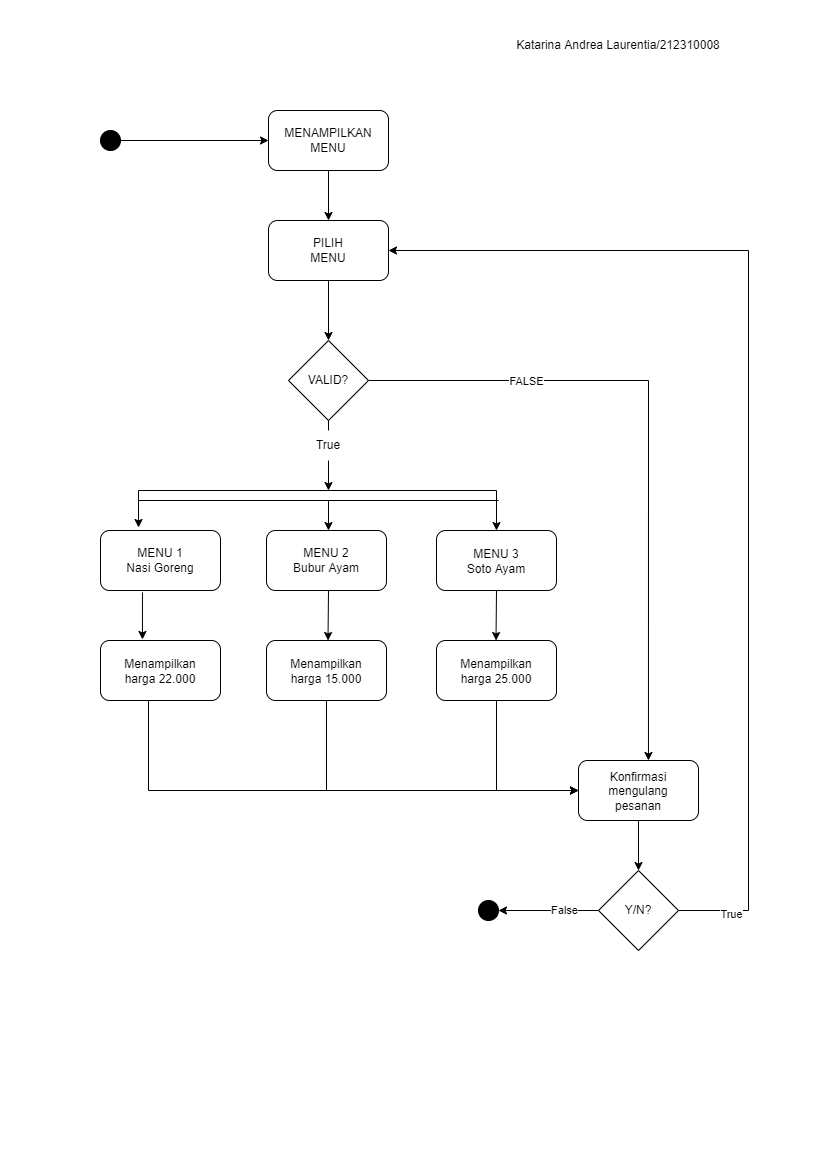

The diagram above was exported from draw.io. Its source (the exported page's mxGraphModel, read from the mxfile embedded in the PNG):
<mxGraphModel dx="868" dy="482" grid="1" gridSize="10" guides="1" tooltips="1" connect="1" arrows="1" fold="1" page="1" pageScale="1" pageWidth="827" pageHeight="1169" math="0" shadow="0">
  <root>
    <mxCell id="0" />
    <mxCell id="1" parent="0" />
    <mxCell id="xg4mIrfCmxF_GeiTSlls-8" style="edgeStyle=orthogonalEdgeStyle;rounded=0;orthogonalLoop=1;jettySize=auto;html=1;entryX=0;entryY=0.5;entryDx=0;entryDy=0;" edge="1" parent="1" source="xg4mIrfCmxF_GeiTSlls-3" target="xg4mIrfCmxF_GeiTSlls-4">
      <mxGeometry relative="1" as="geometry" />
    </mxCell>
    <mxCell id="xg4mIrfCmxF_GeiTSlls-3" value="" style="ellipse;whiteSpace=wrap;html=1;aspect=fixed;fillColor=#000000;" vertex="1" parent="1">
      <mxGeometry x="100" y="130" width="20" height="20" as="geometry" />
    </mxCell>
    <mxCell id="xg4mIrfCmxF_GeiTSlls-4" value="" style="rounded=1;whiteSpace=wrap;html=1;fillColor=#FFFFFF;" vertex="1" parent="1">
      <mxGeometry x="268" y="110" width="120" height="60" as="geometry" />
    </mxCell>
    <mxCell id="xg4mIrfCmxF_GeiTSlls-5" value="MENAMPILKAN&lt;br&gt;MENU" style="text;html=1;strokeColor=none;fillColor=none;align=center;verticalAlign=middle;whiteSpace=wrap;rounded=0;" vertex="1" parent="1">
      <mxGeometry x="278" y="125" width="100" height="30" as="geometry" />
    </mxCell>
    <mxCell id="xg4mIrfCmxF_GeiTSlls-9" value="" style="rounded=1;whiteSpace=wrap;html=1;fillColor=#FFFFFF;" vertex="1" parent="1">
      <mxGeometry x="100" y="530" width="120" height="60" as="geometry" />
    </mxCell>
    <mxCell id="xg4mIrfCmxF_GeiTSlls-10" value="" style="rounded=1;whiteSpace=wrap;html=1;fillColor=#FFFFFF;" vertex="1" parent="1">
      <mxGeometry x="266" y="530" width="120" height="60" as="geometry" />
    </mxCell>
    <mxCell id="xg4mIrfCmxF_GeiTSlls-11" value="" style="rounded=1;whiteSpace=wrap;html=1;fillColor=#FFFFFF;" vertex="1" parent="1">
      <mxGeometry x="436" y="530" width="120" height="60" as="geometry" />
    </mxCell>
    <mxCell id="xg4mIrfCmxF_GeiTSlls-13" value="MENU 1&lt;br&gt;Nasi Goreng" style="text;html=1;strokeColor=none;fillColor=none;align=center;verticalAlign=middle;whiteSpace=wrap;rounded=0;" vertex="1" parent="1">
      <mxGeometry x="110" y="545" width="100" height="30" as="geometry" />
    </mxCell>
    <mxCell id="xg4mIrfCmxF_GeiTSlls-14" value="MENU 2&lt;br&gt;Bubur Ayam" style="text;html=1;strokeColor=none;fillColor=none;align=center;verticalAlign=middle;whiteSpace=wrap;rounded=0;" vertex="1" parent="1">
      <mxGeometry x="276" y="545" width="100" height="30" as="geometry" />
    </mxCell>
    <mxCell id="xg4mIrfCmxF_GeiTSlls-15" value="MENU 3&lt;br&gt;Soto Ayam" style="text;html=1;strokeColor=none;fillColor=none;align=center;verticalAlign=middle;whiteSpace=wrap;rounded=0;" vertex="1" parent="1">
      <mxGeometry x="446" y="546" width="100" height="30" as="geometry" />
    </mxCell>
    <mxCell id="xg4mIrfCmxF_GeiTSlls-46" style="edgeStyle=orthogonalEdgeStyle;rounded=0;orthogonalLoop=1;jettySize=auto;html=1;entryX=0;entryY=0.5;entryDx=0;entryDy=0;" edge="1" parent="1" source="xg4mIrfCmxF_GeiTSlls-16" target="xg4mIrfCmxF_GeiTSlls-40">
      <mxGeometry relative="1" as="geometry">
        <Array as="points">
          <mxPoint x="148" y="790" />
        </Array>
      </mxGeometry>
    </mxCell>
    <mxCell id="xg4mIrfCmxF_GeiTSlls-16" value="" style="rounded=1;whiteSpace=wrap;html=1;fillColor=#FFFFFF;" vertex="1" parent="1">
      <mxGeometry x="100" y="640" width="120" height="60" as="geometry" />
    </mxCell>
    <mxCell id="xg4mIrfCmxF_GeiTSlls-17" value="Menampilkan harga 22.000" style="text;html=1;strokeColor=none;fillColor=none;align=center;verticalAlign=middle;whiteSpace=wrap;rounded=0;" vertex="1" parent="1">
      <mxGeometry x="110" y="656" width="100" height="30" as="geometry" />
    </mxCell>
    <mxCell id="xg4mIrfCmxF_GeiTSlls-44" style="edgeStyle=orthogonalEdgeStyle;rounded=0;orthogonalLoop=1;jettySize=auto;html=1;exitX=0.5;exitY=1;exitDx=0;exitDy=0;entryX=0;entryY=0.5;entryDx=0;entryDy=0;" edge="1" parent="1" source="xg4mIrfCmxF_GeiTSlls-18" target="xg4mIrfCmxF_GeiTSlls-40">
      <mxGeometry relative="1" as="geometry" />
    </mxCell>
    <mxCell id="xg4mIrfCmxF_GeiTSlls-18" value="" style="rounded=1;whiteSpace=wrap;html=1;fillColor=#FFFFFF;" vertex="1" parent="1">
      <mxGeometry x="266" y="640" width="120" height="60" as="geometry" />
    </mxCell>
    <mxCell id="xg4mIrfCmxF_GeiTSlls-19" value="Menampilkan harga 15.000" style="text;html=1;strokeColor=none;fillColor=none;align=center;verticalAlign=middle;whiteSpace=wrap;rounded=0;" vertex="1" parent="1">
      <mxGeometry x="276" y="656" width="100" height="30" as="geometry" />
    </mxCell>
    <mxCell id="xg4mIrfCmxF_GeiTSlls-20" value="" style="rounded=1;whiteSpace=wrap;html=1;fillColor=#FFFFFF;" vertex="1" parent="1">
      <mxGeometry x="436" y="640" width="120" height="60" as="geometry" />
    </mxCell>
    <mxCell id="xg4mIrfCmxF_GeiTSlls-21" value="Menampilkan harga 25.000" style="text;html=1;strokeColor=none;fillColor=none;align=center;verticalAlign=middle;whiteSpace=wrap;rounded=0;" vertex="1" parent="1">
      <mxGeometry x="446" y="656" width="100" height="30" as="geometry" />
    </mxCell>
    <mxCell id="xg4mIrfCmxF_GeiTSlls-24" value="" style="rounded=1;whiteSpace=wrap;html=1;fillColor=#FFFFFF;" vertex="1" parent="1">
      <mxGeometry x="268" y="220" width="120" height="60" as="geometry" />
    </mxCell>
    <mxCell id="xg4mIrfCmxF_GeiTSlls-25" value="PILIH&lt;br&gt;MENU" style="text;html=1;strokeColor=none;fillColor=none;align=center;verticalAlign=middle;whiteSpace=wrap;rounded=0;" vertex="1" parent="1">
      <mxGeometry x="278" y="235" width="100" height="30" as="geometry" />
    </mxCell>
    <mxCell id="xg4mIrfCmxF_GeiTSlls-30" value="" style="endArrow=classic;html=1;rounded=0;entryX=0.5;entryY=0;entryDx=0;entryDy=0;exitX=0.5;exitY=1;exitDx=0;exitDy=0;" edge="1" parent="1" source="xg4mIrfCmxF_GeiTSlls-4" target="xg4mIrfCmxF_GeiTSlls-24">
      <mxGeometry width="50" height="50" relative="1" as="geometry">
        <mxPoint x="308" y="220" as="sourcePoint" />
        <mxPoint x="358" y="170" as="targetPoint" />
      </mxGeometry>
    </mxCell>
    <mxCell id="xg4mIrfCmxF_GeiTSlls-32" value="" style="endArrow=classic;html=1;rounded=0;entryX=0.5;entryY=0;entryDx=0;entryDy=0;exitX=0.5;exitY=1;exitDx=0;exitDy=0;" edge="1" parent="1" source="xg4mIrfCmxF_GeiTSlls-24" target="xg4mIrfCmxF_GeiTSlls-48">
      <mxGeometry width="50" height="50" relative="1" as="geometry">
        <mxPoint x="318" y="330" as="sourcePoint" />
        <mxPoint x="328" y="330" as="targetPoint" />
      </mxGeometry>
    </mxCell>
    <mxCell id="xg4mIrfCmxF_GeiTSlls-34" value="" style="endArrow=classic;startArrow=classic;html=1;rounded=0;exitX=0.317;exitY=-0.05;exitDx=0;exitDy=0;exitPerimeter=0;entryX=0.5;entryY=0;entryDx=0;entryDy=0;" edge="1" parent="1" source="xg4mIrfCmxF_GeiTSlls-9" target="xg4mIrfCmxF_GeiTSlls-11">
      <mxGeometry width="50" height="50" relative="1" as="geometry">
        <mxPoint x="128" y="490" as="sourcePoint" />
        <mxPoint x="508" y="490" as="targetPoint" />
        <Array as="points">
          <mxPoint x="138" y="490" />
          <mxPoint x="496" y="490" />
        </Array>
      </mxGeometry>
    </mxCell>
    <mxCell id="xg4mIrfCmxF_GeiTSlls-35" value="" style="endArrow=none;html=1;rounded=0;" edge="1" parent="1">
      <mxGeometry width="50" height="50" relative="1" as="geometry">
        <mxPoint x="498" y="500" as="sourcePoint" />
        <mxPoint x="138" y="500" as="targetPoint" />
      </mxGeometry>
    </mxCell>
    <mxCell id="xg4mIrfCmxF_GeiTSlls-36" value="" style="endArrow=classic;html=1;rounded=0;" edge="1" parent="1">
      <mxGeometry width="50" height="50" relative="1" as="geometry">
        <mxPoint x="328" y="500" as="sourcePoint" />
        <mxPoint x="328" y="530" as="targetPoint" />
      </mxGeometry>
    </mxCell>
    <mxCell id="xg4mIrfCmxF_GeiTSlls-37" value="" style="endArrow=classic;html=1;rounded=0;exitX=0.433;exitY=1.033;exitDx=0;exitDy=0;exitPerimeter=0;entryX=0.433;entryY=-0.017;entryDx=0;entryDy=0;entryPerimeter=0;" edge="1" parent="1">
      <mxGeometry width="50" height="50" relative="1" as="geometry">
        <mxPoint x="141.96000000000004" y="591.98" as="sourcePoint" />
        <mxPoint x="141.96000000000004" y="638.98" as="targetPoint" />
      </mxGeometry>
    </mxCell>
    <mxCell id="xg4mIrfCmxF_GeiTSlls-38" value="" style="endArrow=classic;html=1;rounded=0;entryX=0.433;entryY=-0.017;entryDx=0;entryDy=0;entryPerimeter=0;" edge="1" parent="1">
      <mxGeometry width="50" height="50" relative="1" as="geometry">
        <mxPoint x="328" y="590" as="sourcePoint" />
        <mxPoint x="327.5" y="640" as="targetPoint" />
      </mxGeometry>
    </mxCell>
    <mxCell id="xg4mIrfCmxF_GeiTSlls-39" value="" style="endArrow=classic;html=1;rounded=0;entryX=0.433;entryY=-0.017;entryDx=0;entryDy=0;entryPerimeter=0;" edge="1" parent="1">
      <mxGeometry width="50" height="50" relative="1" as="geometry">
        <mxPoint x="496" y="590" as="sourcePoint" />
        <mxPoint x="495.5" y="640" as="targetPoint" />
      </mxGeometry>
    </mxCell>
    <mxCell id="xg4mIrfCmxF_GeiTSlls-40" value="" style="rounded=1;whiteSpace=wrap;html=1;fillColor=#FFFFFF;" vertex="1" parent="1">
      <mxGeometry x="578" y="760" width="120" height="60" as="geometry" />
    </mxCell>
    <mxCell id="xg4mIrfCmxF_GeiTSlls-58" style="edgeStyle=orthogonalEdgeStyle;rounded=0;orthogonalLoop=1;jettySize=auto;html=1;" edge="1" parent="1" target="xg4mIrfCmxF_GeiTSlls-47">
      <mxGeometry relative="1" as="geometry">
        <mxPoint x="638" y="820" as="sourcePoint" />
      </mxGeometry>
    </mxCell>
    <mxCell id="xg4mIrfCmxF_GeiTSlls-41" value="Konfirmasi mengulang pesanan" style="text;html=1;strokeColor=none;fillColor=none;align=center;verticalAlign=middle;whiteSpace=wrap;rounded=0;" vertex="1" parent="1">
      <mxGeometry x="588" y="776" width="100" height="30" as="geometry" />
    </mxCell>
    <mxCell id="xg4mIrfCmxF_GeiTSlls-42" value="" style="endArrow=classic;html=1;rounded=0;entryX=0;entryY=0.5;entryDx=0;entryDy=0;exitX=0.5;exitY=1;exitDx=0;exitDy=0;" edge="1" parent="1" source="xg4mIrfCmxF_GeiTSlls-20" target="xg4mIrfCmxF_GeiTSlls-40">
      <mxGeometry width="50" height="50" relative="1" as="geometry">
        <mxPoint x="488" y="790" as="sourcePoint" />
        <mxPoint x="418" y="650" as="targetPoint" />
        <Array as="points">
          <mxPoint x="496" y="790" />
        </Array>
      </mxGeometry>
    </mxCell>
    <mxCell id="xg4mIrfCmxF_GeiTSlls-53" style="edgeStyle=orthogonalEdgeStyle;rounded=0;orthogonalLoop=1;jettySize=auto;html=1;exitX=1;exitY=0.5;exitDx=0;exitDy=0;entryX=1;entryY=0.5;entryDx=0;entryDy=0;" edge="1" parent="1" source="xg4mIrfCmxF_GeiTSlls-47" target="xg4mIrfCmxF_GeiTSlls-24">
      <mxGeometry relative="1" as="geometry">
        <Array as="points">
          <mxPoint x="748" y="910" />
          <mxPoint x="748" y="250" />
        </Array>
      </mxGeometry>
    </mxCell>
    <mxCell id="xg4mIrfCmxF_GeiTSlls-54" value="True" style="edgeLabel;html=1;align=center;verticalAlign=middle;resizable=0;points=[];" vertex="1" connectable="0" parent="xg4mIrfCmxF_GeiTSlls-53">
      <mxGeometry x="-0.9046" y="-3" relative="1" as="geometry">
        <mxPoint as="offset" />
      </mxGeometry>
    </mxCell>
    <mxCell id="xg4mIrfCmxF_GeiTSlls-60" style="edgeStyle=orthogonalEdgeStyle;rounded=0;orthogonalLoop=1;jettySize=auto;html=1;exitX=0;exitY=0.5;exitDx=0;exitDy=0;entryX=1;entryY=0.5;entryDx=0;entryDy=0;" edge="1" parent="1" source="xg4mIrfCmxF_GeiTSlls-47" target="xg4mIrfCmxF_GeiTSlls-59">
      <mxGeometry relative="1" as="geometry" />
    </mxCell>
    <mxCell id="xg4mIrfCmxF_GeiTSlls-61" value="False" style="edgeLabel;html=1;align=center;verticalAlign=middle;resizable=0;points=[];" vertex="1" connectable="0" parent="xg4mIrfCmxF_GeiTSlls-60">
      <mxGeometry x="-0.3" y="-1" relative="1" as="geometry">
        <mxPoint as="offset" />
      </mxGeometry>
    </mxCell>
    <mxCell id="xg4mIrfCmxF_GeiTSlls-47" value="Y/N?" style="rhombus;whiteSpace=wrap;html=1;fillColor=#FFFFFF;" vertex="1" parent="1">
      <mxGeometry x="598" y="870" width="80" height="80" as="geometry" />
    </mxCell>
    <mxCell id="xg4mIrfCmxF_GeiTSlls-49" style="edgeStyle=orthogonalEdgeStyle;rounded=0;orthogonalLoop=1;jettySize=auto;html=1;startArrow=none;" edge="1" parent="1" source="xg4mIrfCmxF_GeiTSlls-56">
      <mxGeometry relative="1" as="geometry">
        <mxPoint x="328" y="490" as="targetPoint" />
      </mxGeometry>
    </mxCell>
    <mxCell id="xg4mIrfCmxF_GeiTSlls-51" style="edgeStyle=orthogonalEdgeStyle;rounded=0;orthogonalLoop=1;jettySize=auto;html=1;exitX=1;exitY=0.5;exitDx=0;exitDy=0;entryX=0.583;entryY=0;entryDx=0;entryDy=0;entryPerimeter=0;" edge="1" parent="1" source="xg4mIrfCmxF_GeiTSlls-48" target="xg4mIrfCmxF_GeiTSlls-40">
      <mxGeometry relative="1" as="geometry" />
    </mxCell>
    <mxCell id="xg4mIrfCmxF_GeiTSlls-52" value="FALSE" style="edgeLabel;html=1;align=center;verticalAlign=middle;resizable=0;points=[];" vertex="1" connectable="0" parent="xg4mIrfCmxF_GeiTSlls-51">
      <mxGeometry x="-0.5242" relative="1" as="geometry">
        <mxPoint as="offset" />
      </mxGeometry>
    </mxCell>
    <mxCell id="xg4mIrfCmxF_GeiTSlls-48" value="VALID?" style="rhombus;whiteSpace=wrap;html=1;fillColor=#FFFFFF;" vertex="1" parent="1">
      <mxGeometry x="288" y="340" width="80" height="80" as="geometry" />
    </mxCell>
    <mxCell id="xg4mIrfCmxF_GeiTSlls-56" value="True" style="text;html=1;strokeColor=none;fillColor=none;align=center;verticalAlign=middle;whiteSpace=wrap;rounded=0;" vertex="1" parent="1">
      <mxGeometry x="298" y="430" width="60" height="30" as="geometry" />
    </mxCell>
    <mxCell id="xg4mIrfCmxF_GeiTSlls-57" value="" style="edgeStyle=orthogonalEdgeStyle;rounded=0;orthogonalLoop=1;jettySize=auto;html=1;endArrow=none;" edge="1" parent="1" source="xg4mIrfCmxF_GeiTSlls-48" target="xg4mIrfCmxF_GeiTSlls-56">
      <mxGeometry relative="1" as="geometry">
        <mxPoint x="328" y="490" as="targetPoint" />
        <mxPoint x="328" y="420" as="sourcePoint" />
        <Array as="points">
          <mxPoint x="328" y="420" />
          <mxPoint x="328" y="420" />
        </Array>
      </mxGeometry>
    </mxCell>
    <mxCell id="xg4mIrfCmxF_GeiTSlls-59" value="" style="ellipse;whiteSpace=wrap;html=1;aspect=fixed;fillColor=#000000;" vertex="1" parent="1">
      <mxGeometry x="478" y="900" width="20" height="20" as="geometry" />
    </mxCell>
    <mxCell id="xg4mIrfCmxF_GeiTSlls-62" value="Katarina Andrea Laurentia/212310008" style="text;html=1;strokeColor=none;fillColor=none;align=center;verticalAlign=middle;whiteSpace=wrap;rounded=0;" vertex="1" parent="1">
      <mxGeometry x="466" y="30" width="304" height="30" as="geometry" />
    </mxCell>
  </root>
</mxGraphModel>